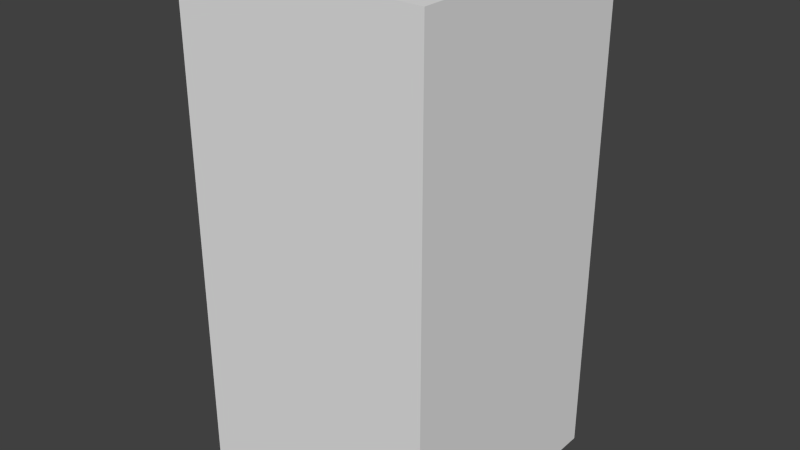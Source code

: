 # Source: redLeafEight.blend  (saved by Blender 2.68.0; exported with 4.5.12 LTS)
import bpy
from mathutils import Matrix  # noqa: F401  (used for matrix-valued properties, if any)

bpy.ops.wm.read_factory_settings(use_empty=True)
scene = bpy.context.scene
scene.name = 'Scene'

# ---- collections
col_collection_1 = bpy.data.collections.new('Collection 1'); scene.collection.children.link(col_collection_1)

# ---- world
world_world = bpy.data.worlds.new('World'); scene.world = world_world
world_world.color = (0.05088, 0.05088, 0.05088)
world_world.use_sun_shadow = False
world_world.sun_shadow_jitter_overblur = 0.0
world_world.cycles.sampling_method = 'MANUAL'
world_world.cycles.sample_map_resolution = 256

# ---- meshes
me_redleafeight = bpy.data.meshes.new('redLeafEight')
me_redleafeight.from_pydata([(-0.5, -0.5, -1.0), (-0.5, 0.5, -1.0), (0.5, 0.5, -1.0), (0.5, -0.5, -1.0), (-0.5, -0.5, 1.0), (-0.5, 0.5, 1.0), (0.5, 0.5, 1.0), (0.5, -0.5, 1.0)], [], [(4, 5, 1, 0), (5, 6, 2, 1), (6, 7, 3, 2), (7, 4, 0, 3), (0, 1, 2, 3), (7, 6, 5, 4)])
me_redleafeight.use_remesh_preserve_volume = False
me_redleafeight.use_remesh_preserve_attributes = False
me_redleafeight.use_mirror_vertex_groups = False
me_redleafeight.update()

# ---- objects
ob_redleafeight = bpy.data.objects.new('redLeafEight', me_redleafeight)

# ---- transforms, parenting, visibility, modifiers, constraints
ob_redleafeight.location = (0.0, 0.0, 0.0)
ob_redleafeight.lineart.crease_threshold = 0.0

# ---- collection membership
col_collection_1.objects.link(ob_redleafeight)

# ---- scene / render settings (as saved in the file)
scene.frame_start = 1; scene.frame_end = 250; scene.frame_set(1)
scene.render.engine = 'BLENDER_EEVEE_NEXT'
scene.render.image_settings.color_mode = 'RGB'
scene.render.image_settings.compression = 90
scene.render.resolution_percentage = 50
scene.render.dither_intensity = 0.0
scene.cycles.use_denoising = False
scene.cycles.samples = 10
scene.cycles.sampling_pattern = 'TABULATED_SOBOL'
scene.cycles.light_sampling_threshold = 0.0
scene.cycles.use_adaptive_sampling = False
scene.cycles.use_light_tree = False
scene.cycles.blur_glossy = 0.0
scene.cycles.volume_bounces = 1
scene.cycles.pixel_filter_type = 'GAUSSIAN'
scene.cycles.sample_clamp_indirect = 0.0
scene.view_settings.view_transform = 'Standard'
bpy.context.view_layer.update()

# ---- added for rendering (the .blend has no active camera and no usable light): camera, sun
cam_auto = bpy.data.cameras.new('AutoCamera')
cam_auto.lens = 50.0
cam_auto.sensor_width = 36.0
cam_auto.clip_end = 1000.0
ob_auto_camera = bpy.data.objects.new('AutoCamera', cam_auto)
scene.collection.objects.link(ob_auto_camera)
ob_auto_camera.location = (2.26633, -2.71959, 1.81306)
ob_auto_camera.rotation_euler = (1.09748, -7.21219e-08, 0.694738)
scene.camera = ob_auto_camera
light_auto_sun = bpy.data.lights.new('AutoSun', 'SUN')
light_auto_sun.energy = 3.0
light_auto_sun.angle = 0.0523599
ob_auto_sun = bpy.data.objects.new('AutoSun', light_auto_sun)
scene.collection.objects.link(ob_auto_sun)
ob_auto_sun.rotation_euler = (0.872665, 0.174533, 0.523599)
bpy.context.view_layer.update()
